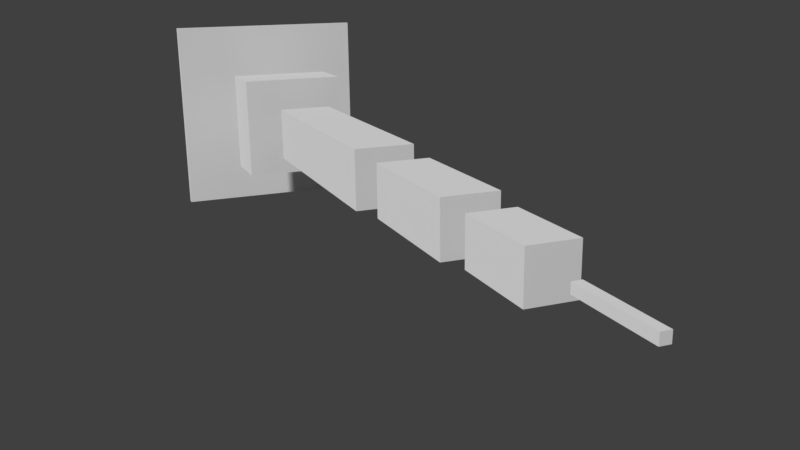 # Source: model.blend  (saved by Blender 2.79.0; exported with 4.5.12 LTS)
import bpy
from mathutils import Matrix  # noqa: F401  (used for matrix-valued properties, if any)

bpy.ops.wm.read_factory_settings(use_empty=True)
scene = bpy.context.scene
scene.name = 'Scene'

# ---- collections
col_collection_1 = bpy.data.collections.new('Collection 1'); scene.collection.children.link(col_collection_1)

# ---- materials (node trees are filled in below, after node groups)
mat_material = bpy.data.materials.new('Material')
mat_material.alpha_threshold = 0.0
mat_material.use_transparent_shadow = False
mat_material.roughness = 0.5
mat_material.line_color = (0.0, 0.0, 0.0, 1.0)

# ---- material node trees

# ---- world
world_world = bpy.data.worlds.new('World'); scene.world = world_world
world_world.color = (0.05088, 0.05088, 0.05088)
world_world.use_sun_shadow = False
world_world.sun_shadow_jitter_overblur = 0.0
world_world.cycles.sampling_method = 'MANUAL'

# ---- cameras
cam_camera = bpy.data.cameras.new('Camera')
cam_camera.clip_end = 100.0
cam_camera.lens = 35.0
cam_camera.sensor_width = 32.0
cam_camera.sensor_height = 18.0
cam_camera.ortho_scale = 24.41
cam_camera.dof.focus_distance = 0.0
cam_camera.dof.aperture_fstop = 128.0

# ---- lights
light_lamp = bpy.data.lights.new('Lamp', 'SUN')
light_lamp.transmission_factor = 0.0
light_lamp.cutoff_distance = 30.0
light_lamp.angle = 0.1993
light_lamp.energy = 1.0
light_lamp.shadow_buffer_clip_start = 1.001
light_lamp.shadow_soft_size = 0.1
light_lamp.shadow_cascade_max_distance = 1000.0

# ---- meshes
me_cube_005 = bpy.data.meshes.new('Cube.005')
me_cube_005.from_pydata([(1.0, 1.0, -1.0), (1.0, -1.0, -1.0), (-1.0, -1.0, -1.0), (-1.0, 1.0, -1.0), (1.0, 1.0, 1.0), (1.0, -1.0, 1.0), (-1.0, -1.0, 1.0), (-1.0, 1.0, 1.0)], [], [(0, 1, 2, 3), (4, 7, 6, 5), (0, 4, 5, 1), (1, 5, 6, 2), (2, 6, 7, 3), (4, 0, 3, 7)])
me_cube_005.materials.append(mat_material)
me_cube_005.use_remesh_preserve_volume = False
me_cube_005.use_remesh_preserve_attributes = False
me_cube_005.use_mirror_vertex_groups = False
me_cube_005.update()
me_cube_004 = bpy.data.meshes.new('Cube.004')
me_cube_004.from_pydata([(1.0, 1.0, -1.0), (1.0, -1.0, -1.0), (-1.0, -1.0, -1.0), (-1.0, 1.0, -1.0), (1.0, 1.0, 1.0), (1.0, -1.0, 1.0), (-1.0, -1.0, 1.0), (-1.0, 1.0, 1.0)], [], [(0, 1, 2, 3), (4, 7, 6, 5), (0, 4, 5, 1), (1, 5, 6, 2), (2, 6, 7, 3), (4, 0, 3, 7)])
me_cube_004.materials.append(mat_material)
me_cube_004.use_remesh_preserve_volume = False
me_cube_004.use_remesh_preserve_attributes = False
me_cube_004.use_mirror_vertex_groups = False
me_cube_004.update()
me_cube_003 = bpy.data.meshes.new('Cube.003')
me_cube_003.from_pydata([(1.0, 1.0, -1.0), (1.0, -1.0, -1.0), (-1.0, -1.0, -1.0), (-1.0, 1.0, -1.0), (1.0, 1.0, 1.0), (1.0, -1.0, 1.0), (-1.0, -1.0, 1.0), (-1.0, 1.0, 1.0)], [], [(0, 1, 2, 3), (4, 7, 6, 5), (0, 4, 5, 1), (1, 5, 6, 2), (2, 6, 7, 3), (4, 0, 3, 7)])
me_cube_003.materials.append(mat_material)
me_cube_003.use_remesh_preserve_volume = False
me_cube_003.use_remesh_preserve_attributes = False
me_cube_003.use_mirror_vertex_groups = False
me_cube_003.update()
me_cube_002 = bpy.data.meshes.new('Cube.002')
me_cube_002.from_pydata([(1.0, 1.0, -1.0), (1.0, -1.0, -1.0), (-1.0, -1.0, -1.0), (-1.0, 1.0, -1.0), (1.0, 1.0, 1.0), (1.0, -1.0, 1.0), (-1.0, -1.0, 1.0), (-1.0, 1.0, 1.0)], [], [(0, 1, 2, 3), (4, 7, 6, 5), (0, 4, 5, 1), (1, 5, 6, 2), (2, 6, 7, 3), (4, 0, 3, 7)])
me_cube_002.materials.append(mat_material)
me_cube_002.use_remesh_preserve_volume = False
me_cube_002.use_remesh_preserve_attributes = False
me_cube_002.use_mirror_vertex_groups = False
me_cube_002.update()
me_cube_001 = bpy.data.meshes.new('Cube.001')
me_cube_001.from_pydata([(1.0, 1.0, -1.0), (1.0, -1.0, -1.0), (-1.0, -1.0, -1.0), (-1.0, 1.0, -1.0), (1.0, 1.0, 1.0), (1.0, -1.0, 1.0), (-1.0, -1.0, 1.0), (-1.0, 1.0, 1.0)], [], [(0, 1, 2, 3), (4, 7, 6, 5), (0, 4, 5, 1), (1, 5, 6, 2), (2, 6, 7, 3), (4, 0, 3, 7)])
me_cube_001.materials.append(mat_material)
me_cube_001.use_remesh_preserve_volume = False
me_cube_001.use_remesh_preserve_attributes = False
me_cube_001.use_mirror_vertex_groups = False
me_cube_001.update()
me_cube = bpy.data.meshes.new('Cube')
me_cube.from_pydata([(1.0, 1.0, -1.0), (1.0, -1.0, -1.0), (-1.0, -1.0, -1.0), (-1.0, 1.0, -1.0), (1.0, 1.0, 1.0), (1.0, -1.0, 1.0), (-1.0, -1.0, 1.0), (-1.0, 1.0, 1.0)], [], [(0, 1, 2, 3), (4, 7, 6, 5), (0, 4, 5, 1), (1, 5, 6, 2), (2, 6, 7, 3), (4, 0, 3, 7)])
me_cube.materials.append(mat_material)
me_cube.use_remesh_preserve_volume = False
me_cube.use_remesh_preserve_attributes = False
me_cube.use_mirror_vertex_groups = False
me_cube.update()

# ---- objects
ob_cube_005 = bpy.data.objects.new('Cube.005', me_cube_005)
ob_cube_004 = bpy.data.objects.new('Cube.004', me_cube_004)
ob_cube_003 = bpy.data.objects.new('Cube.003', me_cube_003)
ob_cube_002 = bpy.data.objects.new('Cube.002', me_cube_002)
ob_cube_001 = bpy.data.objects.new('Cube.001', me_cube_001)
ob_cube = bpy.data.objects.new('Cube', me_cube)
ob_lamp = bpy.data.objects.new('Lamp', light_lamp)
ob_camera = bpy.data.objects.new('Camera', cam_camera)

# ---- transforms, parenting, visibility, modifiers, constraints
ob_cube_005.location = (9.911, 2.137, 1.02)
ob_cube_005.scale = (1.0, 0.1, 0.1)
ob_cube_005.lock_rotations_4d = False
ob_cube_005.empty_display_type = 'ARROWS'
ob_cube_005.lineart.crease_threshold = 0.0
ob_cube_004.location = (7.273, 2.137, 1.02)
ob_cube_004.scale = (1.0, 0.5, 0.5)
ob_cube_004.lock_rotations_4d = False
ob_cube_004.empty_display_type = 'ARROWS'
ob_cube_004.lineart.crease_threshold = 0.0
ob_cube_003.location = (3.873, 2.137, 1.02)
ob_cube_003.scale = (1.6, 0.6, 0.6)
ob_cube_003.lock_rotations_4d = False
ob_cube_003.empty_display_type = 'ARROWS'
ob_cube_003.lineart.crease_threshold = 0.0
ob_cube_002.location = (-2.029, 2.137, 1.02)
ob_cube_002.scale = (3.2, 0.7, 0.7)
ob_cube_002.lock_rotations_4d = False
ob_cube_002.empty_display_type = 'ARROWS'
ob_cube_002.lineart.crease_threshold = 0.0
ob_cube_001.location = (-7.238, 2.137, 1.02)
ob_cube_001.scale = (0.8, 1.4, 1.4)
ob_cube_001.lock_rotations_4d = False
ob_cube_001.empty_display_type = 'ARROWS'
ob_cube_001.lineart.crease_threshold = 0.0
ob_cube.location = (-9.694, 2.137, 1.02)
ob_cube.scale = (0.1, 2.8, 2.8)
ob_cube.lock_rotations_4d = False
ob_cube.empty_display_type = 'ARROWS'
ob_cube.lineart.crease_threshold = 0.0
ob_lamp.location = (4.354, -12.47, 8.621)
ob_lamp.rotation_euler = (0.6503, 0.05522, 0.6458)
ob_lamp.lock_rotations_4d = False
ob_lamp.empty_display_type = 'ARROWS'
ob_lamp.color = (0.0, 0.0, 0.0, 0.0)
ob_lamp.hide_viewport = True
ob_lamp.hide_render = True
ob_lamp.lineart.crease_threshold = 0.0
ob_camera.location = (18.99, -4.557, 5.382)
ob_camera.rotation_euler = (1.291, 0.01322, 1.191)
ob_camera.lock_rotations_4d = False
ob_camera.empty_display_type = 'ARROWS'
ob_camera.color = (0.0, 0.0, 0.0, 0.0)
ob_camera.display_type = 'WIRE'
ob_camera.lineart.crease_threshold = 0.0

# ---- collection membership
col_collection_1.objects.link(ob_cube_005)
col_collection_1.objects.link(ob_cube_004)
col_collection_1.objects.link(ob_cube_003)
col_collection_1.objects.link(ob_cube_002)
col_collection_1.objects.link(ob_cube_001)
col_collection_1.objects.link(ob_cube)
col_collection_1.objects.link(ob_lamp)
col_collection_1.objects.link(ob_camera)

# ---- scene / render settings (as saved in the file)
scene.camera = ob_camera
scene.frame_start = 1; scene.frame_end = 250; scene.frame_set(1)
scene.render.engine = 'BLENDER_EEVEE_NEXT'
scene.render.image_settings.color_depth = '16'
scene.render.resolution_percentage = 50
scene.render.dither_intensity = 0.0
scene.render.film_transparent = True
scene.cycles.use_denoising = False
scene.cycles.samples = 128
scene.cycles.sampling_pattern = 'TABULATED_SOBOL'
scene.cycles.use_adaptive_sampling = False
scene.cycles.use_light_tree = False
scene.cycles.blur_glossy = 0.0
scene.cycles.sample_clamp_indirect = 0.0
scene.view_settings.view_transform = 'Standard'
bpy.context.view_layer.update()

# ---- added for rendering (the .blend has no usable light): sun
light_auto_sun = bpy.data.lights.new('AutoSun', 'SUN')
light_auto_sun.energy = 3.0
light_auto_sun.angle = 0.0523599
ob_auto_sun = bpy.data.objects.new('AutoSun', light_auto_sun)
scene.collection.objects.link(ob_auto_sun)
ob_auto_sun.rotation_euler = (0.872665, 0.174533, 0.523599)
bpy.context.view_layer.update()
